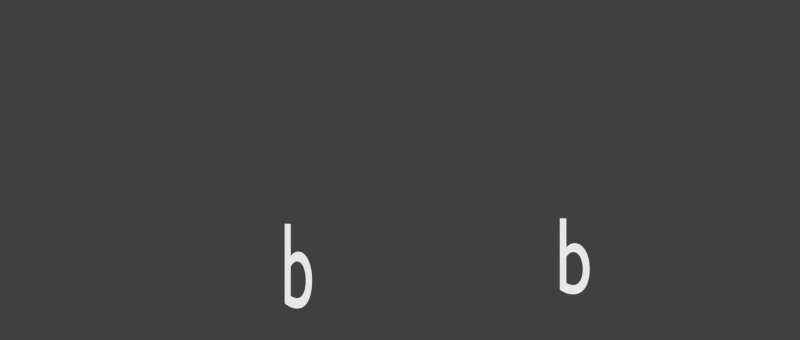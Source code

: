 # Source: rig.blend  (saved by Blender 2.76.2; exported with 4.5.12 LTS)
import bpy
from mathutils import Matrix  # noqa: F401  (used for matrix-valued properties, if any)

bpy.ops.wm.read_factory_settings(use_empty=True)
scene = bpy.context.scene
scene.name = 'Scene'

# ---- collections
col_collection_1 = bpy.data.collections.new('Collection 1'); scene.collection.children.link(col_collection_1)
col_collection_6 = bpy.data.collections.new('Collection 6'); scene.collection.children.link(col_collection_6)

# ---- materials (node trees are filled in below, after node groups)
mat_untitled = bpy.data.materials.new('Untitled')
mat_untitled.alpha_threshold = 0.0
mat_untitled.roughness = 0.5

# ---- material node trees
mat_untitled.use_nodes = True; mat_untitled.node_tree.nodes.clear()
_N = mat_untitled.node_tree.nodes; _L = mat_untitled.node_tree.links
n0 = _N.new('ShaderNodeOutputMaterial'); n0.name = 'Material Output'; n0.location = (300, 300)
n1 = _N.new('ShaderNodeEmission'); n1.name = 'Emission'; n1.location = (10, 300)
n1.inputs[0].default_value = (0.8, 0.8, 0.8, 1.0)
_L.new(n1.outputs[0], n0.inputs[0])
n0.is_active_output = True

# ---- world
world_world = bpy.data.worlds.new('World'); scene.world = world_world
world_world.color = (0.05088, 0.05088, 0.05088)
world_world.use_sun_shadow = False
world_world.sun_shadow_jitter_overblur = 0.0
world_world.cycles.sampling_method = 'MANUAL'
world_world.cycles.sample_map_resolution = 256

# ---- cameras
cam_camera = bpy.data.cameras.new('Camera')
cam_camera.sensor_fit = 'HORIZONTAL'
cam_camera.clip_end = 1e+05
cam_camera.sensor_width = 21.12
cam_camera.sensor_height = 11.88
cam_camera.ortho_scale = 7.314
cam_camera.dof.focus_distance = 0.0

# ---- lights
light_lamp = bpy.data.lights.new('Lamp', 'POINT')
light_lamp.transmission_factor = 0.0
light_lamp.cutoff_distance = 30.0
light_lamp.energy = 100.0
light_lamp.shadow_buffer_clip_start = 1.001
light_lamp.shadow_soft_size = 0.1
light_lamp.shadow_maximum_resolution = 0.006
light_lamp.use_absolute_resolution = True
light_lamp.cycles.use_multiple_importance_sampling = False

# ---- curves / text
txt_uno_001 = bpy.data.curves.new('uno.001', 'FONT')
txt_uno_001.dimensions = '2D'
txt_uno_001.body = 'b'
txt_uno_001.materials.append(mat_untitled)
txt_uno_001.use_path_clamp = True
txt_uno_001.bevel_resolution = 0
txt_uno = bpy.data.curves.new('uno', 'FONT')
txt_uno.dimensions = '2D'
txt_uno.body = 'b'
txt_uno.materials.append(mat_untitled)
txt_uno.use_path_clamp = True
txt_uno.bevel_resolution = 0
txt_torinillo = bpy.data.curves.new('torinillo', 'FONT')
txt_torinillo.dimensions = '2D'
txt_torinillo.body = ''
txt_torinillo.use_path_clamp = True
txt_torinillo.bevel_resolution = 0
arm_armature = bpy.data.armatures.new('Armature')  # bones are not reproduced

# ---- objects
ob_toro_002 = bpy.data.objects.new('toro.002', txt_uno_001)
ob_toro_001 = bpy.data.objects.new('toro.001', txt_uno)
ob_armature = bpy.data.objects.new('Armature', arm_armature)
ob_torinillo = bpy.data.objects.new('torinillo', txt_torinillo)
ob_lamp = bpy.data.objects.new('Lamp', light_lamp)
ob_camera = bpy.data.objects.new('Camera', cam_camera)

# ---- transforms, parenting, visibility, modifiers, constraints
ob_toro_002.location = (1.039, -3.009, 0.0)
ob_toro_002.rotation_euler = (1.571, -0.0, 0.0)
ob_toro_002.lineart.crease_threshold = 0.0
ob_toro_001.location = (1.039, 0.0, 0.0)
ob_toro_001.rotation_euler = (1.571, -0.0, 0.0)
ob_toro_001.lineart.crease_threshold = 0.0
ob_armature.location = (0.0, 0.0, 0.0)
ob_armature.lineart.crease_threshold = 0.0
ob_torinillo.location = (1.966, 0.0, 0.0)
ob_torinillo.rotation_euler = (1.571, -0.0, 0.0)
ob_torinillo.lineart.crease_threshold = 0.0
ob_lamp.location = (4.076, 1.005, 5.904)
ob_lamp.rotation_euler = (0.6503, 0.05522, 1.866)
ob_lamp.lock_rotations_4d = False
ob_lamp.empty_display_type = 'ARROWS'
ob_lamp.color = (0.0, 0.0, 0.0, 0.0)
ob_lamp.lineart.crease_threshold = 0.0
ob_camera.location = (14.29, -11.51, 1.123)
ob_camera.rotation_euler = (1.571, -0.0, 0.9376)
ob_camera.lock_rotations_4d = False
ob_camera.empty_display_type = 'ARROWS'
ob_camera.color = (0.0, 0.0, 0.0, 0.0)
ob_camera.display_type = 'WIRE'
ob_camera.lineart.crease_threshold = 0.0

# ---- collection membership
col_collection_1.objects.link(ob_toro_002)
col_collection_1.objects.link(ob_toro_001)
col_collection_1.objects.link(ob_armature)
col_collection_1.objects.link(ob_torinillo)
col_collection_6.objects.link(ob_lamp)
col_collection_6.objects.link(ob_camera)

# ---- scene / render settings (as saved in the file)
scene.camera = ob_camera
scene.frame_start = 96; scene.frame_end = 179; scene.frame_set(134)
scene.render.engine = 'CYCLES'
scene.render.resolution_x = 4098
scene.render.resolution_y = 1744
scene.render.resolution_percentage = 60
scene.render.fps = 10
scene.render.dither_intensity = 0.0
scene.render.use_compositing = False
scene.render.use_sequencer = False
scene.cycles.use_denoising = False
scene.cycles.samples = 10
scene.cycles.sampling_pattern = 'TABULATED_SOBOL'
scene.cycles.light_sampling_threshold = 0.0
scene.cycles.use_adaptive_sampling = False
scene.cycles.use_light_tree = False
scene.cycles.blur_glossy = 0.0
scene.cycles.pixel_filter_type = 'GAUSSIAN'
scene.cycles.use_animated_seed = True
scene.cycles.sample_clamp_indirect = 0.0
scene.view_settings.view_transform = 'Standard'
bpy.context.view_layer.update()
